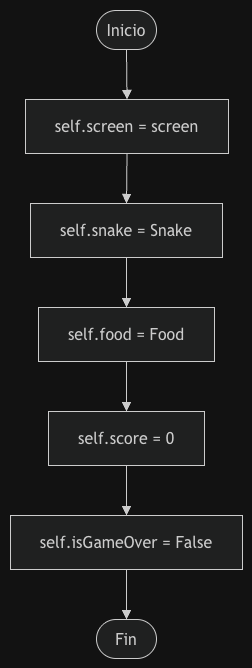

The diagram above was exported from draw.io. Its source (the exported page's mxGraphModel, read from the mxfile embedded in the PNG):
<mxGraphModel dx="1414" dy="791" grid="1" gridSize="10" guides="1" tooltips="1" connect="1" arrows="1" fold="1" page="1" pageScale="1" pageWidth="827" pageHeight="1169" math="0" shadow="0">
  <root>
    <mxCell id="0" />
    <mxCell id="1" parent="0" />
    <UserObject label="" mermaidData="{&#10;  &quot;data&quot;: &quot;\nflowchart TD\n    A([start]) --&gt; B[self.screen = screen]\n    B --&gt; C[self.snake = Snake]\n    C --&gt; D[self.food = Food]\n    D --&gt; E[self.score = 0]\n    E --&gt; F[self.isGameOver = False]\n    F --&gt; G([stop])&quot;,&#10;  &quot;config&quot;: null&#10;}" id="_CaqFdqRErlyrbg330Kv-354">
      <mxCell connectable="0" parent="1" style="group;transparentBounds=1;editIcon=1;lockedGroup=0;groupPadding=10;" vertex="1">
        <mxGeometry as="geometry" />
      </mxCell>
    </UserObject>
    <UserObject label="Inicio" mermaidId="n:A" mermaidBaseStyle="html=1;rounded=1;whiteSpace=wrap;arcSize=50;strokeWidth=1;fillColor=light-dark(#ECECFF,#1f2020);strokeColor=light-dark(#9370DB,#cccccc);fontColor=light-dark(#333333,#cccccc);fontFamily=Trebuchet MS,Verdana,Arial,sans-serif;fontSize=16;" mermaidBaseValue="start" id="_CaqFdqRErlyrbg330Kv-355">
      <mxCell parent="_CaqFdqRErlyrbg330Kv-354" style="html=1;rounded=1;whiteSpace=wrap;arcSize=50;strokeWidth=1;fillColor=light-dark(#ECECFF,#1f2020);strokeColor=light-dark(#9370DB,#cccccc);fontColor=light-dark(#333333,#cccccc);fontFamily=Trebuchet MS,Verdana,Arial,sans-serif;fontSize=16;" vertex="1">
        <mxGeometry height="39" width="60" x="116" y="30" as="geometry" />
      </mxCell>
    </UserObject>
    <UserObject label="self.screen = screen" mermaidId="n:B" mermaidBaseStyle="html=1;whiteSpace=wrap;strokeWidth=1;fillColor=light-dark(#ECECFF,#1f2020);strokeColor=light-dark(#9370DB,#cccccc);fontColor=light-dark(#333333,#cccccc);fontFamily=Trebuchet MS,Verdana,Arial,sans-serif;fontSize=16;" mermaidBaseValue="self.screen = screen" id="_CaqFdqRErlyrbg330Kv-356">
      <mxCell parent="_CaqFdqRErlyrbg330Kv-354" style="html=1;whiteSpace=wrap;strokeWidth=1;fillColor=light-dark(#ECECFF,#1f2020);strokeColor=light-dark(#9370DB,#cccccc);fontColor=light-dark(#333333,#cccccc);fontFamily=Trebuchet MS,Verdana,Arial,sans-serif;fontSize=16;" vertex="1">
        <mxGeometry height="54" width="203" x="45" y="119" as="geometry" />
      </mxCell>
    </UserObject>
    <UserObject label="self.snake = Snake" mermaidId="n:C" mermaidBaseStyle="html=1;whiteSpace=wrap;strokeWidth=1;fillColor=light-dark(#ECECFF,#1f2020);strokeColor=light-dark(#9370DB,#cccccc);fontColor=light-dark(#333333,#cccccc);fontFamily=Trebuchet MS,Verdana,Arial,sans-serif;fontSize=16;" mermaidBaseValue="self.snake = Snake" id="_CaqFdqRErlyrbg330Kv-357">
      <mxCell parent="_CaqFdqRErlyrbg330Kv-354" style="html=1;whiteSpace=wrap;strokeWidth=1;fillColor=light-dark(#ECECFF,#1f2020);strokeColor=light-dark(#9370DB,#cccccc);fontColor=light-dark(#333333,#cccccc);fontFamily=Trebuchet MS,Verdana,Arial,sans-serif;fontSize=16;" vertex="1">
        <mxGeometry height="54" width="192" x="50" y="223" as="geometry" />
      </mxCell>
    </UserObject>
    <UserObject label="self.food = Food" mermaidId="n:D" mermaidBaseStyle="html=1;whiteSpace=wrap;strokeWidth=1;fillColor=light-dark(#ECECFF,#1f2020);strokeColor=light-dark(#9370DB,#cccccc);fontColor=light-dark(#333333,#cccccc);fontFamily=Trebuchet MS,Verdana,Arial,sans-serif;fontSize=16;" mermaidBaseValue="self.food = Food" id="_CaqFdqRErlyrbg330Kv-358">
      <mxCell parent="_CaqFdqRErlyrbg330Kv-354" style="html=1;whiteSpace=wrap;strokeWidth=1;fillColor=light-dark(#ECECFF,#1f2020);strokeColor=light-dark(#9370DB,#cccccc);fontColor=light-dark(#333333,#cccccc);fontFamily=Trebuchet MS,Verdana,Arial,sans-serif;fontSize=16;" vertex="1">
        <mxGeometry height="54" width="176" x="58" y="327" as="geometry" />
      </mxCell>
    </UserObject>
    <UserObject label="self.score = 0" mermaidId="n:E" mermaidBaseStyle="html=1;whiteSpace=wrap;strokeWidth=1;fillColor=light-dark(#ECECFF,#1f2020);strokeColor=light-dark(#9370DB,#cccccc);fontColor=light-dark(#333333,#cccccc);fontFamily=Trebuchet MS,Verdana,Arial,sans-serif;fontSize=16;" mermaidBaseValue="self.score = 0" id="_CaqFdqRErlyrbg330Kv-359">
      <mxCell parent="_CaqFdqRErlyrbg330Kv-354" style="html=1;whiteSpace=wrap;strokeWidth=1;fillColor=light-dark(#ECECFF,#1f2020);strokeColor=light-dark(#9370DB,#cccccc);fontColor=light-dark(#333333,#cccccc);fontFamily=Trebuchet MS,Verdana,Arial,sans-serif;fontSize=16;" vertex="1">
        <mxGeometry height="54" width="156" x="68" y="431" as="geometry" />
      </mxCell>
    </UserObject>
    <UserObject label="self.isGameOver = False" mermaidId="n:F" mermaidBaseStyle="html=1;whiteSpace=wrap;strokeWidth=1;fillColor=light-dark(#ECECFF,#1f2020);strokeColor=light-dark(#9370DB,#cccccc);fontColor=light-dark(#333333,#cccccc);fontFamily=Trebuchet MS,Verdana,Arial,sans-serif;fontSize=16;" mermaidBaseValue="self.isGameOver = False" id="_CaqFdqRErlyrbg330Kv-360">
      <mxCell parent="_CaqFdqRErlyrbg330Kv-354" style="html=1;whiteSpace=wrap;strokeWidth=1;fillColor=light-dark(#ECECFF,#1f2020);strokeColor=light-dark(#9370DB,#cccccc);fontColor=light-dark(#333333,#cccccc);fontFamily=Trebuchet MS,Verdana,Arial,sans-serif;fontSize=16;" vertex="1">
        <mxGeometry height="54" width="232" x="30" y="535" as="geometry" />
      </mxCell>
    </UserObject>
    <UserObject label="Fin" mermaidId="n:G" mermaidBaseStyle="html=1;rounded=1;whiteSpace=wrap;arcSize=50;strokeWidth=1;fillColor=light-dark(#ECECFF,#1f2020);strokeColor=light-dark(#9370DB,#cccccc);fontColor=light-dark(#333333,#cccccc);fontFamily=Trebuchet MS,Verdana,Arial,sans-serif;fontSize=16;" mermaidBaseValue="stop" id="_CaqFdqRErlyrbg330Kv-361">
      <mxCell parent="_CaqFdqRErlyrbg330Kv-354" style="html=1;rounded=1;whiteSpace=wrap;arcSize=50;strokeWidth=1;fillColor=light-dark(#ECECFF,#1f2020);strokeColor=light-dark(#9370DB,#cccccc);fontColor=light-dark(#333333,#cccccc);fontFamily=Trebuchet MS,Verdana,Arial,sans-serif;fontSize=16;" vertex="1">
        <mxGeometry height="39" width="60" x="116" y="639" as="geometry" />
      </mxCell>
    </UserObject>
    <UserObject label="" mermaidId="e:A-&gt;B#0" mermaidBaseStyle="curved=1;startArrow=none;endArrow=block;endSize=7;strokeColor=light-dark(#333333,#cccccc);exitX=0.5;exitY=1;entryX=0.5;entryY=0;" mermaidBaseValue="" id="_CaqFdqRErlyrbg330Kv-362">
      <mxCell edge="1" parent="_CaqFdqRErlyrbg330Kv-354" source="_CaqFdqRErlyrbg330Kv-355" style="curved=1;startArrow=none;endArrow=block;endSize=7;strokeColor=light-dark(#333333,#cccccc);exitX=0.5;exitY=1;entryX=0.5;entryY=0;rounded=0;" target="_CaqFdqRErlyrbg330Kv-356">
        <mxGeometry relative="1" as="geometry">
          <Array as="points" />
        </mxGeometry>
      </mxCell>
    </UserObject>
    <UserObject label="" mermaidId="e:B-&gt;C#0" mermaidBaseStyle="curved=1;startArrow=none;endArrow=block;endSize=7;strokeColor=light-dark(#333333,#cccccc);exitX=0.5;exitY=1;entryX=0.5;entryY=0;" mermaidBaseValue="" id="_CaqFdqRErlyrbg330Kv-363">
      <mxCell edge="1" parent="_CaqFdqRErlyrbg330Kv-354" source="_CaqFdqRErlyrbg330Kv-356" style="curved=1;startArrow=none;endArrow=block;endSize=7;strokeColor=light-dark(#333333,#cccccc);exitX=0.5;exitY=1;entryX=0.5;entryY=0;rounded=0;" target="_CaqFdqRErlyrbg330Kv-357">
        <mxGeometry relative="1" as="geometry">
          <Array as="points" />
        </mxGeometry>
      </mxCell>
    </UserObject>
    <UserObject label="" mermaidId="e:C-&gt;D#0" mermaidBaseStyle="curved=1;startArrow=none;endArrow=block;endSize=7;strokeColor=light-dark(#333333,#cccccc);exitX=0.5;exitY=1;entryX=0.5;entryY=0;" mermaidBaseValue="" id="_CaqFdqRErlyrbg330Kv-364">
      <mxCell edge="1" parent="_CaqFdqRErlyrbg330Kv-354" source="_CaqFdqRErlyrbg330Kv-357" style="curved=1;startArrow=none;endArrow=block;endSize=7;strokeColor=light-dark(#333333,#cccccc);exitX=0.5;exitY=1;entryX=0.5;entryY=0;rounded=0;" target="_CaqFdqRErlyrbg330Kv-358">
        <mxGeometry relative="1" as="geometry">
          <Array as="points" />
        </mxGeometry>
      </mxCell>
    </UserObject>
    <UserObject label="" mermaidId="e:D-&gt;E#0" mermaidBaseStyle="curved=1;startArrow=none;endArrow=block;endSize=7;strokeColor=light-dark(#333333,#cccccc);exitX=0.5;exitY=1;entryX=0.5;entryY=0;" mermaidBaseValue="" id="_CaqFdqRErlyrbg330Kv-365">
      <mxCell edge="1" parent="_CaqFdqRErlyrbg330Kv-354" source="_CaqFdqRErlyrbg330Kv-358" style="curved=1;startArrow=none;endArrow=block;endSize=7;strokeColor=light-dark(#333333,#cccccc);exitX=0.5;exitY=1;entryX=0.5;entryY=0;rounded=0;" target="_CaqFdqRErlyrbg330Kv-359">
        <mxGeometry relative="1" as="geometry">
          <Array as="points" />
        </mxGeometry>
      </mxCell>
    </UserObject>
    <UserObject label="" mermaidId="e:E-&gt;F#0" mermaidBaseStyle="curved=1;startArrow=none;endArrow=block;endSize=7;strokeColor=light-dark(#333333,#cccccc);exitX=0.5;exitY=1;entryX=0.5;entryY=0;" mermaidBaseValue="" id="_CaqFdqRErlyrbg330Kv-366">
      <mxCell edge="1" parent="_CaqFdqRErlyrbg330Kv-354" source="_CaqFdqRErlyrbg330Kv-359" style="curved=1;startArrow=none;endArrow=block;endSize=7;strokeColor=light-dark(#333333,#cccccc);exitX=0.5;exitY=1;entryX=0.5;entryY=0;rounded=0;" target="_CaqFdqRErlyrbg330Kv-360">
        <mxGeometry relative="1" as="geometry">
          <Array as="points" />
        </mxGeometry>
      </mxCell>
    </UserObject>
    <UserObject label="" mermaidId="e:F-&gt;G#0" mermaidBaseStyle="curved=1;startArrow=none;endArrow=block;endSize=7;strokeColor=light-dark(#333333,#cccccc);exitX=0.5;exitY=1;entryX=0.5;entryY=0;" mermaidBaseValue="" id="_CaqFdqRErlyrbg330Kv-367">
      <mxCell edge="1" parent="_CaqFdqRErlyrbg330Kv-354" source="_CaqFdqRErlyrbg330Kv-360" style="curved=1;startArrow=none;endArrow=block;endSize=7;strokeColor=light-dark(#333333,#cccccc);exitX=0.5;exitY=1;entryX=0.5;entryY=0;rounded=0;" target="_CaqFdqRErlyrbg330Kv-361">
        <mxGeometry relative="1" as="geometry">
          <Array as="points" />
        </mxGeometry>
      </mxCell>
    </UserObject>
  </root>
</mxGraphModel>